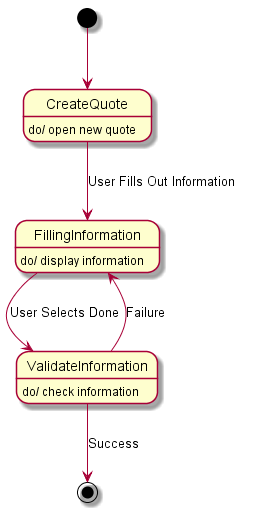

The diagram above was rendered by PlantUML. Its source (embedded in the PNG):
@startuml
[*] --> CreateQuote
CreateQuote : do/ open new quote

CreateQuote --> FillingInformation : User Fills Out Information
FillingInformation : do/ display information

FillingInformation --> ValidateInformation : User Selects Done
ValidateInformation: do/ check information

ValidateInformation --> [*] : Success
ValidateInformation --> FillingInformation : Failure
@enduml